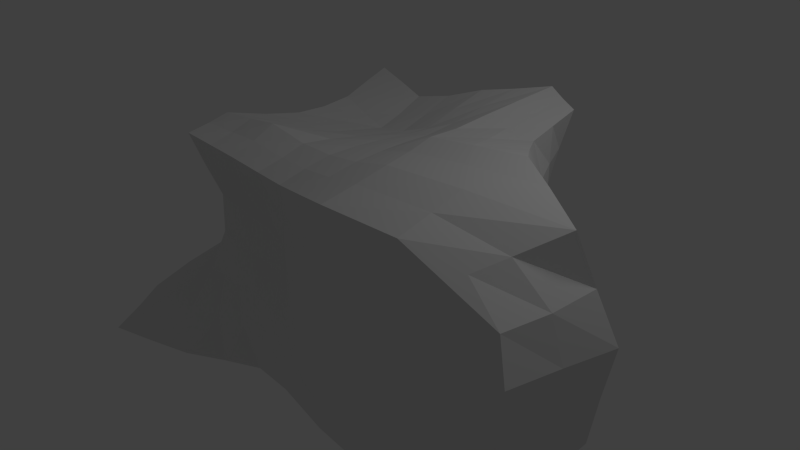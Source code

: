 # Source: Rock_1.blend  (saved by Blender 2.64.0; exported with 4.5.12 LTS)
import bpy
from mathutils import Matrix  # noqa: F401  (used for matrix-valued properties, if any)

bpy.ops.wm.read_factory_settings(use_empty=True)
scene = bpy.context.scene
scene.name = 'Scene'

# ---- collections
col_collection_1 = bpy.data.collections.new('Collection 1'); scene.collection.children.link(col_collection_1)

# ---- materials (node trees are filled in below, after node groups)
mat_rock_1 = bpy.data.materials.new('Rock 1')
mat_rock_1.alpha_threshold = 0.0
mat_rock_1.use_transparent_shadow = False
mat_rock_1.roughness = 0.5
mat_rock_1.line_color = (0.0, 0.0, 0.0, 1.0)

# ---- material node trees

# ---- world
world_world = bpy.data.worlds.new('World'); scene.world = world_world
world_world.color = (0.05088, 0.05088, 0.05088)
world_world.use_sun_shadow = False
world_world.sun_shadow_jitter_overblur = 0.0
world_world.cycles.sampling_method = 'MANUAL'
world_world.cycles.sample_map_resolution = 256

# ---- cameras
cam_camera = bpy.data.cameras.new('Camera')
cam_camera.clip_end = 100.0
cam_camera.lens = 35.0
cam_camera.sensor_width = 32.0
cam_camera.sensor_height = 18.0
cam_camera.ortho_scale = 7.314
cam_camera.dof.focus_distance = 0.0
cam_camera.dof.aperture_fstop = 128.0

# ---- lights
light_lamp = bpy.data.lights.new('Lamp', 'POINT')
light_lamp.transmission_factor = 0.0
light_lamp.cutoff_distance = 30.0
light_lamp.energy = 100.0
light_lamp.shadow_buffer_clip_start = 1.001
light_lamp.shadow_soft_size = 1.0
light_lamp.shadow_maximum_resolution = 0.006
light_lamp.use_absolute_resolution = True
light_lamp.cycles.use_multiple_importance_sampling = False

# ---- meshes
me_cube = bpy.data.meshes.new('Cube')
me_cube.from_pydata([(1.462, 1.427, -1.436), (1.911, -1.638, -1.368), (-2.183, -1.854, -1.346), (-2.599, 2.51, -2.398), (1.59, 1.869, 1.877), (3.263, -1.813, 1.749), (-1.541, -1.568, 1.663), (-1.966, 2.022, 1.636), (1.643, 0.05652, -1.36), (-0.0228, 1.31, -1.357), (1.439, 1.399, 0.06929), (0.06726, -1.418, -1.125), (3.897, -2.169, 0.02797), (-2.098, 0.08103, -1.812), (-1.497, -1.5, -0.2147), (-4.164, 5.083, -0.4534), (2.409, -0.01385, 2.042), (0.1135, 1.861, 1.793), (0.1772, -1.489, 1.488), (-1.499, 0.05887, 1.53), (-0.00457, 0.1025, -1.437), (0.1565, 0.01399, 1.602), (3.327, 0.08297, 0.02288), (0.1669, -1.703, -0.04865), (-2.17, 0.07616, -0.2395), (-0.04, 1.803, 0.03438), (1.59, -0.8256, -1.27), (-1.135, 1.729, -1.771), (1.505, 1.565, 0.9576), (-0.9283, -1.573, -1.2), (4.004, -2.175, 1.152), (-2.298, 1.095, -2.232), (-1.297, -1.334, 0.8507), (-2.469, 2.676, 1.084), (3.784, -1.076, 2.088), (-0.9343, 1.735, 1.494), (-0.8008, -1.457, 1.53), (-1.706, 1.079, 1.469), (1.544, 0.8264, -1.472), (0.8898, 1.471, -1.482), (1.398, 1.314, -0.7318), (0.9416, -1.66, -1.358), (3.495, -2.067, -0.9987), (-2.184, -0.9168, -1.398), (-2.532, -2.451, -1.187), (-3.819, 3.985, -1.879), (1.743, 0.9243, 1.772), (1.064, 2.109, 2.0), (1.322, -1.817, 1.742), (-1.619, -0.9553, 1.752), (-0.9028, 0.1218, -1.651), (0.7996, 0.06196, -1.381), (-0.05572, 0.7846, -1.587), (0.06424, -0.5762, -1.081), (0.1889, -0.7843, 1.646), (0.1545, 0.8283, 1.545), (1.035, -0.01639, 1.885), (-0.6861, 0.0175, 1.488), (4.08, -1.07, 0.02967), (2.128, 0.7897, 0.05005), (3.039, 0.07371, -0.9529), (3.057, 0.04875, 1.106), (-0.7289, -1.579, -0.109), (1.295, -2.216, -0.00117), (0.0597, -1.891, -0.805), (0.1876, -1.51, 0.7621), (-2.616, 1.254, -0.2939), (-2.089, -0.915, -0.2305), (-3.333, -0.192, -1.433), (-1.605, 0.1441, 0.8105), (-1.342, 2.528, -0.03804), (0.8341, 1.764, 0.06414), (0.01024, 1.912, 0.8919), (-0.07173, 1.632, -0.7407), (-0.7681, -0.6509, -1.184), (-0.8019, -0.8432, 1.784), (4.311, -1.097, 1.192), (-0.6449, -1.34, 0.767), (-2.092, 1.255, 0.9126), (-1.434, 2.506, -1.101), (-1.086, 0.9378, -1.842), (0.8045, 0.7804, -1.524), (0.8253, -0.7126, -1.245), (1.272, -0.8947, 1.874), (0.9999, 0.9285, 1.893), (-0.7094, 0.8173, 1.325), (3.509, -1.047, -0.9761), (1.968, 0.7863, -0.7926), (2.075, 0.8465, 0.9539), (-1.067, -2.234, -0.9814), (1.335, -2.0, -0.8191), (1.324, -2.222, 0.9737), (-3.358, 1.11, -1.66), (-3.33, -1.426, -1.28), (-1.612, -0.7836, 0.8312), (-1.105, 2.122, 0.912), (0.8891, 1.921, 0.964), (0.7803, 1.539, -0.7146), (1.746, -1.246, -1.351), (-1.841, 2.111, -2.085), (1.538, 1.7, 1.414), (-1.521, -1.714, -1.275), (3.817, -2.037, 1.533), (-2.424, 1.76, -2.299), (-1.417, -1.462, 1.262), (-2.173, 2.277, 1.369), (3.452, -1.488, 1.866), (-1.428, 1.876, 1.566), (-1.157, -1.51, 1.594), (-1.834, 1.532, 1.552), (1.497, 1.116, -1.447), (1.169, 1.446, -1.455), (1.413, 1.369, -1.104), (1.402, -1.672, -1.386), (2.611, -1.854, -1.225), (-2.175, -1.369, -1.368), (-2.355, -2.147, -1.27), (-3.169, 3.187, -2.137), (1.661, 1.376, 1.814), (1.327, 1.984, 1.933), (2.515, -1.912, 1.847), (-1.575, -1.254, 1.703), (-1.44, 0.1077, -1.767), (1.202, 0.05158, -1.372), (-0.04065, 1.076, -1.543), (0.03096, -0.2462, -1.269), (0.1919, -1.145, 1.584), (0.136, 1.307, 1.668), (1.673, -0.01537, 1.962), (-0.2709, 0.01492, 1.538), (3.978, -1.61, 0.02877), (1.737, 1.113, 0.05851), (2.277, 0.06978, -1.2), (3.166, 0.06575, 0.5619), (-1.129, -1.549, -0.1557), (2.475, -2.213, 0.01123), (0.05995, -1.645, -0.9709), (0.1787, -1.535, 0.3455), (-3.607, 3.499, -0.4156), (-1.776, -1.207, -0.2209), (-2.688, -0.04929, -1.632), (-1.823, 0.1103, 0.2998), (-2.955, 4.228, -0.2825), (1.153, 1.633, 0.06885), (0.07053, 1.882, 1.318), (-0.04486, 1.689, -0.3545), (1.592, -0.3696, -1.311), (-0.5133, 1.47, -1.528), (1.476, 1.485, 0.5064), (-0.3994, -1.466, -1.142), (3.94, -2.166, 0.5846), (-2.191, 0.5676, -2.025), (-1.343, -1.332, 0.3194), (-3.448, 4.124, 0.3), (3.07, -0.5176, 2.072), (-0.4044, 1.769, 1.615), (-0.2958, -1.447, 1.483), (-1.576, 0.5474, 1.48), (1.573, 0.4401, -1.399), (0.427, 1.329, -1.359), (1.412, 1.332, -0.3413), (0.4785, -1.518, -1.224), (3.684, -2.111, -0.4886), (-2.117, -0.4127, -1.588), (-2.007, -1.975, -0.6717), (-4.316, 5.107, -1.208), (2.049, 0.4682, 1.887), (0.573, 1.976, 1.887), (0.7131, -1.632, 1.597), (-1.54, -0.4244, 1.62), (-0.4314, 0.1179, -1.528), (0.3993, 0.08373, -1.395), (-0.04109, 0.4507, -1.545), (0.07, -0.9292, -1.05), (0.1699, -0.3885, 1.635), (0.1493, 0.4203, 1.561), (0.5853, 0.00671, 1.688), (-1.069, 0.02937, 1.499), (3.69, -0.4707, 0.02614), (2.634, 0.4448, 0.04018), (3.161, 0.07819, -0.4653), (2.707, 0.01772, 1.561), (-0.2947, -1.614, -0.0766), (0.6886, -1.921, -0.02038), (0.1241, -1.828, -0.4394), (0.1821, -1.491, 1.101), (-2.344, 0.5945, -0.2596), (-2.096, -0.4074, -0.2315), (-2.744, -0.04763, -0.7957), (-1.54, 0.1026, 1.148), (-0.6241, 2.057, 0.001412), (0.432, 1.762, 0.05768), (-0.02189, 1.887, 0.4587), (-0.05585, 1.517, -1.084), (-1.422, -0.7851, -1.305), (-0.2992, -0.5713, -1.048), (-0.7944, -0.2699, -1.405), (-0.841, -1.075, -1.19), (-0.7947, -1.137, 1.646), (-0.7346, -0.3897, 1.606), (-0.2981, -0.7838, 1.651), (-1.19, -0.894, 1.763), (4.147, -1.63, 1.169), (3.671, -0.4957, 1.154), (4.183, -1.08, 0.6021), (4.036, -1.084, 1.638), (-0.9638, -1.349, 0.8161), (-0.2185, -1.379, 0.7434), (-0.6486, -1.414, 0.3228), (-0.7203, -1.394, 1.127), (-2.257, 1.894, 1.002), (-1.822, 0.6565, 0.8541), (-2.296, 1.209, 0.3176), (-1.886, 1.16, 1.187), (-3.063, 4.083, -1.572), (-0.6689, 1.948, -0.8688), (-1.396, 2.534, -0.5612), (-1.235, 2.035, -1.424), (-1.677, 1.036, -2.022), (-0.5423, 0.846, -1.698), (-1.129, 1.35, -1.847), (-1.009, 0.5231, -1.776), (0.3886, 0.7685, -1.533), (1.178, 0.7968, -1.512), (0.8522, 1.127, -1.552), (0.7933, 0.4265, -1.458), (0.437, -0.6393, -1.169), (1.206, -0.7644, -1.267), (0.8058, -0.3153, -1.298), (0.8585, -1.14, -1.266), (1.289, -1.333, 1.8), (1.137, -0.4367, 1.857), (2.434, -0.9921, 2.001), (0.7032, -0.8281, 1.724), (1.002, 0.4413, 1.856), (1.031, 1.489, 1.946), (1.355, 0.9214, 1.824), (0.5476, 0.8694, 1.696), (-0.6875, 0.4248, 1.407), (-0.8091, 1.232, 1.384), (-0.2707, 0.8016, 1.397), (-1.163, 0.9316, 1.375), (3.495, -1.545, -0.985), (3.257, -0.4676, -0.961), (2.487, -0.9397, -1.155), (3.778, -1.054, -0.4797), (2.433, 0.4725, -0.888), (1.658, 1.076, -0.7519), (1.716, 0.8119, -1.138), (2.081, 0.7776, -0.3852), (2.49, 0.459, 1.004), (1.76, 1.223, 0.9423), (2.13, 0.8163, 0.5036), (1.924, 0.8853, 1.369), (-1.763, -2.343, -1.081), (-0.473, -2.042, -0.887), (-0.995, -1.891, -1.095), (-0.8671, -1.832, -0.5209), (0.6203, -1.929, -0.7916), (2.271, -2.076, -0.9177), (1.111, -1.848, -1.106), (1.398, -2.086, -0.4284), (0.7032, -1.843, 0.8629), (2.563, -2.21, 1.06), (1.285, -2.205, 0.4741), (1.314, -2.005, 1.346), (-3.581, 2.52, -1.761), (-3.324, 0.4492, -1.536), (-2.808, 1.095, -1.962), (-2.989, 1.22, -0.9457), (-3.313, -0.7988, -1.35), (-2.91, -1.929, -1.226), (-2.745, -1.166, -1.351), (-2.705, -1.17, -0.723), (-1.605, -0.3365, 0.8175), (-1.49, -1.1, 0.8376), (-1.775, -0.7937, 0.3084), (-1.608, -0.8894, 1.306), (-1.73, 2.352, 1.005), (-0.5093, 1.96, 0.8681), (-1.011, 1.914, 1.197), (-1.18, 2.251, 0.4434), (0.4802, 1.932, 0.9334), (1.229, 1.815, 0.9688), (0.9524, 2.001, 1.452), (0.8707, 1.886, 0.5006), (0.3882, 1.566, -0.7102), (1.111, 1.465, -0.7227), (0.7948, 1.629, -0.3349), (0.8063, 1.489, -1.089), (-1.464, -1.224, -1.286), (-1.167, -1.192, 1.672), (3.963, -1.575, 1.584), (-1.052, -1.426, 1.191), (-2.028, 1.692, 1.278), (-2.241, 2.743, -1.797), (-1.572, 0.5556, -1.914), (0.3856, 0.4333, -1.489), (0.4376, -1.019, -1.141), (0.7184, -1.229, 1.671), (0.5554, 0.4228, 1.662), (-1.097, 0.4672, 1.413), (3.722, -1.572, -0.4827), (2.564, 0.447, -0.4287), (2.26, 0.4671, 1.435), (-1.403, -1.901, -0.5919), (0.6672, -1.955, -0.4244), (0.703, -1.725, 1.212), (-3.872, 3.514, -1.115), (-2.699, -0.5968, -0.7529), (-1.546, -0.3692, 1.205), (-2.111, 2.9, 0.4066), (0.4556, 1.874, 0.4835), (0.3984, 1.47, -1.057), (-1.404, -0.3386, -1.505), (-0.3671, -0.2413, -1.306), (-0.3436, -0.9733, -1.09), (-0.2911, -1.101, 1.562), (-0.2846, -0.3873, 1.606), (-1.112, -0.4046, 1.608), (4.051, -1.615, 0.5917), (3.662, -0.4803, 0.5831), (3.353, -0.5039, 1.608), (-1.013, -1.395, 0.323), (-0.2394, -1.438, 0.3267), (-0.2541, -1.408, 1.088), (-2.74, 2.395, 0.3307), (-2.028, 0.6142, 0.3071), (-1.685, 0.5979, 1.154), (-3.203, 4.501, -0.9476), (-0.6177, 1.972, -0.4269), (-0.5968, 1.724, -1.216), (-1.764, 1.562, -2.071), (-0.5518, 1.184, -1.663), (-0.4981, 0.4833, -1.651), (0.4107, 1.077, -1.509), (1.169, 1.118, -1.501), (1.185, 0.4296, -1.437), (0.4195, -0.2745, -1.27), (1.191, -0.3461, -1.305), (1.272, -1.187, -1.306), (2.467, -1.439, 1.92), (2.029, -0.4787, 1.974), (0.6383, -0.407, 1.711), (1.492, 0.4527, 1.865), (1.337, 1.427, 1.872), (0.5603, 1.385, 1.789), (-0.2691, 0.4151, 1.462), (-0.3278, 1.239, 1.488), (-1.294, 1.379, 1.471), (2.572, -1.395, -1.191), (2.358, -0.4176, -1.167), (3.454, -0.4665, -0.4716), (1.964, 0.4505, -1.156), (1.57, 1.109, -1.112), (1.708, 1.079, -0.3591), (2.578, 0.4539, 0.5234), (1.771, 1.166, 0.5001), (1.707, 1.3, 1.373), (-1.64, -2.02, -1.182), (-0.4337, -1.74, -1.017), (-0.3749, -1.794, -0.4751), (0.542, -1.73, -1.026), (1.839, -1.869, -1.165), (2.361, -2.139, -0.4601), (0.6682, -1.819, 0.3999), (2.505, -2.199, 0.527), (2.531, -2.055, 1.447), (-2.938, 2.037, -2.035), (-2.732, 0.5092, -1.784), (-2.82, 0.5304, -0.8586), (-2.695, -0.5983, -1.481), (-2.537, -1.644, -1.304), (-2.333, -1.563, -0.6915), (-1.817, -0.3588, 0.3047), (-1.593, -1.11, 0.315), (-1.506, -1.167, 1.278), (-1.565, 2.095, 1.285), (-0.4414, 1.851, 1.232), (-0.5479, 1.989, 0.4368), (0.5333, 1.969, 1.396), (1.289, 1.934, 1.446), (1.194, 1.746, 0.5061), (0.4092, 1.643, -0.3347), (1.118, 1.52, -0.3349), (1.138, 1.464, -1.101)], [], [(290, 101, 2, 115), (291, 121, 6, 108), (292, 106, 5, 102), (293, 108, 6, 104), (294, 109, 7, 105), (295, 99, 3, 117), (296, 122, 13, 151), (297, 171, 20, 172), (298, 161, 11, 173), (299, 126, 18, 168), (300, 175, 21, 176), (301, 157, 19, 177), (302, 130, 12, 162), (303, 179, 22, 180), (304, 166, 16, 181), (305, 134, 14, 164), (306, 183, 23, 184), (307, 168, 18, 185), (308, 138, 15, 165), (309, 187, 24, 188), (310, 169, 19, 189), (311, 142, 15, 153), (312, 191, 25, 192), (313, 159, 9, 193), (314, 194, 43, 163), (315, 195, 74, 196), (316, 149, 29, 197), (317, 198, 36, 156), (318, 199, 75, 200), (319, 169, 49, 201), (320, 202, 30, 150), (321, 203, 76, 204), (322, 154, 34, 205), (323, 206, 32, 152), (324, 207, 77, 208), (325, 156, 36, 209), (326, 210, 33, 153), (327, 211, 78, 212), (328, 157, 37, 213), (329, 214, 45, 165), (330, 215, 79, 216), (331, 147, 27, 217), (332, 218, 31, 103), (333, 219, 80, 220), (334, 170, 50, 221), (335, 222, 52, 124), (336, 223, 81, 224), (337, 123, 51, 225), (338, 226, 53, 125), (339, 227, 82, 228), (340, 113, 41, 229), (341, 230, 48, 120), (342, 231, 83, 232), (343, 174, 54, 233), (344, 234, 56, 128), (345, 235, 84, 236), (346, 127, 55, 237), (347, 238, 57, 129), (348, 239, 85, 240), (349, 109, 37, 241), (350, 242, 42, 114), (351, 243, 86, 244), (352, 178, 58, 245), (353, 246, 60, 132), (354, 247, 87, 248), (355, 131, 59, 249), (356, 250, 61, 133), (357, 251, 88, 252), (358, 118, 46, 253), (359, 254, 44, 116), (360, 255, 89, 256), (361, 182, 62, 257), (362, 258, 64, 136), (363, 259, 90, 260), (364, 135, 63, 261), (365, 262, 65, 137), (366, 263, 91, 264), (367, 120, 48, 265), (368, 266, 45, 117), (369, 267, 92, 268), (370, 186, 66, 269), (371, 270, 68, 140), (372, 271, 93, 272), (373, 139, 67, 273), (374, 274, 69, 141), (375, 275, 94, 276), (376, 121, 49, 277), (377, 278, 33, 105), (378, 279, 95, 280), (379, 190, 70, 281), (380, 282, 72, 144), (381, 283, 96, 284), (382, 143, 71, 285), (383, 286, 73, 145), (384, 287, 97, 288), (385, 111, 39, 289), (194, 290, 115, 43), (74, 197, 290, 194), (197, 29, 101, 290), (198, 291, 108, 36), (75, 201, 291, 198), (201, 49, 121, 291), (202, 292, 102, 30), (76, 205, 292, 202), (205, 34, 106, 292), (206, 293, 104, 32), (77, 209, 293, 206), (209, 36, 108, 293), (210, 294, 105, 33), (78, 213, 294, 210), (213, 37, 109, 294), (214, 295, 117, 45), (79, 217, 295, 214), (217, 27, 99, 295), (218, 296, 151, 31), (80, 221, 296, 218), (221, 50, 122, 296), (222, 297, 172, 52), (81, 225, 297, 222), (225, 51, 171, 297), (226, 298, 173, 53), (82, 229, 298, 226), (229, 41, 161, 298), (230, 299, 168, 48), (83, 233, 299, 230), (233, 54, 126, 299), (234, 300, 176, 56), (84, 237, 300, 234), (237, 55, 175, 300), (238, 301, 177, 57), (85, 241, 301, 238), (241, 37, 157, 301), (242, 302, 162, 42), (86, 245, 302, 242), (245, 58, 130, 302), (246, 303, 180, 60), (87, 249, 303, 246), (249, 59, 179, 303), (250, 304, 181, 61), (88, 253, 304, 250), (253, 46, 166, 304), (254, 305, 164, 44), (89, 257, 305, 254), (257, 62, 134, 305), (258, 306, 184, 64), (90, 261, 306, 258), (261, 63, 183, 306), (262, 307, 185, 65), (91, 265, 307, 262), (265, 48, 168, 307), (266, 308, 165, 45), (92, 269, 308, 266), (269, 66, 138, 308), (270, 309, 188, 68), (93, 273, 309, 270), (273, 67, 187, 309), (274, 310, 189, 69), (94, 277, 310, 274), (277, 49, 169, 310), (278, 311, 153, 33), (95, 281, 311, 278), (281, 70, 142, 311), (282, 312, 192, 72), (96, 285, 312, 282), (285, 71, 191, 312), (286, 313, 193, 73), (97, 289, 313, 286), (289, 39, 159, 313), (122, 314, 163, 13), (50, 196, 314, 122), (196, 74, 194, 314), (170, 315, 196, 50), (20, 125, 315, 170), (125, 53, 195, 315), (195, 316, 197, 74), (53, 173, 316, 195), (173, 11, 149, 316), (126, 317, 156, 18), (54, 200, 317, 126), (200, 75, 198, 317), (174, 318, 200, 54), (21, 129, 318, 174), (129, 57, 199, 318), (199, 319, 201, 75), (57, 177, 319, 199), (177, 19, 169, 319), (130, 320, 150, 12), (58, 204, 320, 130), (204, 76, 202, 320), (178, 321, 204, 58), (22, 133, 321, 178), (133, 61, 203, 321), (203, 322, 205, 76), (61, 181, 322, 203), (181, 16, 154, 322), (134, 323, 152, 14), (62, 208, 323, 134), (208, 77, 206, 323), (182, 324, 208, 62), (23, 137, 324, 182), (137, 65, 207, 324), (207, 325, 209, 77), (65, 185, 325, 207), (185, 18, 156, 325), (138, 326, 153, 15), (66, 212, 326, 138), (212, 78, 210, 326), (186, 327, 212, 66), (24, 141, 327, 186), (141, 69, 211, 327), (211, 328, 213, 78), (69, 189, 328, 211), (189, 19, 157, 328), (142, 329, 165, 15), (70, 216, 329, 142), (216, 79, 214, 329), (190, 330, 216, 70), (25, 145, 330, 190), (145, 73, 215, 330), (215, 331, 217, 79), (73, 193, 331, 215), (193, 9, 147, 331), (99, 332, 103, 3), (27, 220, 332, 99), (220, 80, 218, 332), (147, 333, 220, 27), (9, 124, 333, 147), (124, 52, 219, 333), (219, 334, 221, 80), (52, 172, 334, 219), (172, 20, 170, 334), (159, 335, 124, 9), (39, 224, 335, 159), (224, 81, 222, 335), (111, 336, 224, 39), (0, 110, 336, 111), (110, 38, 223, 336), (223, 337, 225, 81), (38, 158, 337, 223), (158, 8, 123, 337), (171, 338, 125, 20), (51, 228, 338, 171), (228, 82, 226, 338), (123, 339, 228, 51), (8, 146, 339, 123), (146, 26, 227, 339), (227, 340, 229, 82), (26, 98, 340, 227), (98, 1, 113, 340), (106, 341, 120, 5), (34, 232, 341, 106), (232, 83, 230, 341), (154, 342, 232, 34), (16, 128, 342, 154), (128, 56, 231, 342), (231, 343, 233, 83), (56, 176, 343, 231), (176, 21, 174, 343), (166, 344, 128, 16), (46, 236, 344, 166), (236, 84, 234, 344), (118, 345, 236, 46), (4, 119, 345, 118), (119, 47, 235, 345), (235, 346, 237, 84), (47, 167, 346, 235), (167, 17, 127, 346), (175, 347, 129, 21), (55, 240, 347, 175), (240, 85, 238, 347), (127, 348, 240, 55), (17, 155, 348, 127), (155, 35, 239, 348), (239, 349, 241, 85), (35, 107, 349, 239), (107, 7, 109, 349), (98, 350, 114, 1), (26, 244, 350, 98), (244, 86, 242, 350), (146, 351, 244, 26), (8, 132, 351, 146), (132, 60, 243, 351), (243, 352, 245, 86), (60, 180, 352, 243), (180, 22, 178, 352), (158, 353, 132, 8), (38, 248, 353, 158), (248, 87, 246, 353), (110, 354, 248, 38), (0, 112, 354, 110), (112, 40, 247, 354), (247, 355, 249, 87), (40, 160, 355, 247), (160, 10, 131, 355), (179, 356, 133, 22), (59, 252, 356, 179), (252, 88, 250, 356), (131, 357, 252, 59), (10, 148, 357, 131), (148, 28, 251, 357), (251, 358, 253, 88), (28, 100, 358, 251), (100, 4, 118, 358), (101, 359, 116, 2), (29, 256, 359, 101), (256, 89, 254, 359), (149, 360, 256, 29), (11, 136, 360, 149), (136, 64, 255, 360), (255, 361, 257, 89), (64, 184, 361, 255), (184, 23, 182, 361), (161, 362, 136, 11), (41, 260, 362, 161), (260, 90, 258, 362), (113, 363, 260, 41), (1, 114, 363, 113), (114, 42, 259, 363), (259, 364, 261, 90), (42, 162, 364, 259), (162, 12, 135, 364), (183, 365, 137, 23), (63, 264, 365, 183), (264, 91, 262, 365), (135, 366, 264, 63), (12, 150, 366, 135), (150, 30, 263, 366), (263, 367, 265, 91), (30, 102, 367, 263), (102, 5, 120, 367), (103, 368, 117, 3), (31, 268, 368, 103), (268, 92, 266, 368), (151, 369, 268, 31), (13, 140, 369, 151), (140, 68, 267, 369), (267, 370, 269, 92), (68, 188, 370, 267), (188, 24, 186, 370), (163, 371, 140, 13), (43, 272, 371, 163), (272, 93, 270, 371), (115, 372, 272, 43), (2, 116, 372, 115), (116, 44, 271, 372), (271, 373, 273, 93), (44, 164, 373, 271), (164, 14, 139, 373), (187, 374, 141, 24), (67, 276, 374, 187), (276, 94, 274, 374), (139, 375, 276, 67), (14, 152, 375, 139), (152, 32, 275, 375), (275, 376, 277, 94), (32, 104, 376, 275), (104, 6, 121, 376), (107, 377, 105, 7), (35, 280, 377, 107), (280, 95, 278, 377), (155, 378, 280, 35), (17, 144, 378, 155), (144, 72, 279, 378), (279, 379, 281, 95), (72, 192, 379, 279), (192, 25, 190, 379), (167, 380, 144, 17), (47, 284, 380, 167), (284, 96, 282, 380), (119, 381, 284, 47), (4, 100, 381, 119), (100, 28, 283, 381), (283, 382, 285, 96), (28, 148, 382, 283), (148, 10, 143, 382), (191, 383, 145, 25), (71, 288, 383, 191), (288, 97, 286, 383), (143, 384, 288, 71), (10, 160, 384, 143), (160, 40, 287, 384), (287, 385, 289, 97), (40, 112, 385, 287), (112, 0, 111, 385)])
_uv = me_cube.uv_layers.new(name='UVMap')
_uv.uv.foreach_set('vector', [0.5146, 0.7542, 0.5424, 0.7589, 0.5484, 0.7972, 0.5207, 0.7955, 0.4115, 0.3279, 0.3916, 0.315, 0.401, 0.2993, 0.4202, 0.3112, 0.9677, 0.09217, 0.977, 0.05976, 1.0, 0.06228, 0.9949, 0.09938, 0.2512, 0.3069, 0.2771, 0.3076, 0.288, 0.3278, 0.2615, 0.3283, 0.2661, 0.5254, 0.2837, 0.5122, 0.2898, 0.5419, 0.2732, 0.5606, 0.4641, 0.2216, 0.5045, 0.2463, 0.4541, 0.2639, 0.4043, 0.2434, 0.4053, 0.7612, 0.4321, 0.7533, 0.4334, 0.7909, 0.4034, 0.7971, 0.4205, 0.644, 0.4421, 0.6443, 0.4392, 0.6683, 0.4174, 0.6697, 0.5083, 0.6452, 0.5373, 0.6431, 0.5303, 0.6671, 0.5026, 0.6661, 0.5122, 0.3732, 0.482, 0.3638, 0.4898, 0.3445, 0.5217, 0.3514, 0.4614, 0.4567, 0.4396, 0.4462, 0.4504, 0.4251, 0.4738, 0.4357, 0.3733, 0.4184, 0.3464, 0.4106, 0.3624, 0.3867, 0.3855, 0.396, 0.9299, 0.1994, 0.9438, 0.1732, 0.9713, 0.1861, 0.9557, 0.2133, 0.8091, 0.1665, 0.815, 0.1411, 0.8551, 0.1481, 0.8454, 0.1713, 0.8149, 0.05782, 0.8133, 0.02926, 0.8486, 0.02751, 0.8518, 0.0594, 0.1222, 0.323, 0.1577, 0.3136, 0.152, 0.3368, 0.11, 0.3489, 0.1431, 0.1929, 0.1692, 0.1938, 0.1667, 0.2299, 0.1395, 0.2299, 0.2449, 0.1976, 0.2682, 0.1987, 0.2618, 0.2314, 0.239, 0.2318, 0.1132, 0.6667, 0.1564, 0.6594, 0.1573, 0.7575, 0.1128, 0.7634, 0.1197, 0.4177, 0.1632, 0.4141, 0.1673, 0.4415, 0.1229, 0.4459, 0.2563, 0.3994, 0.2807, 0.395, 0.2775, 0.4234, 0.2554, 0.4278, 0.4769, 0.07841, 0.386, 0.1166, 0.3015, 0.1182, 0.3712, 0.07565, 0.6555, 0.09156, 0.6529, 0.1195, 0.6223, 0.1191, 0.6249, 0.09112, 0.6478, 0.1929, 0.6485, 0.213, 0.6225, 0.2133, 0.6193, 0.1929, 0.4616, 0.7501, 0.4896, 0.7506, 0.4949, 0.7948, 0.4643, 0.7912, 0.4603, 0.6896, 0.4829, 0.6852, 0.4846, 0.7122, 0.4596, 0.7146, 0.5043, 0.6892, 0.532, 0.6939, 0.5363, 0.7245, 0.5083, 0.7179, 0.4555, 0.3536, 0.4296, 0.3396, 0.4381, 0.3221, 0.4641, 0.3351, 0.4372, 0.3927, 0.4134, 0.3816, 0.4207, 0.3553, 0.4464, 0.3708, 0.394, 0.3717, 0.3724, 0.36, 0.382, 0.3297, 0.4027, 0.3433, 0.9549, 0.1459, 0.9636, 0.117, 0.9937, 0.1259, 0.9834, 0.1571, 0.8918, 0.127, 0.8999, 0.09941, 0.9388, 0.1103, 0.9296, 0.1357, 0.8964, 0.07042, 0.8945, 0.04007, 0.9433, 0.05827, 0.9409, 0.08663, 0.1916, 0.3091, 0.2253, 0.3048, 0.2302, 0.3287, 0.1912, 0.3324, 0.1925, 0.2586, 0.2183, 0.2576, 0.2208, 0.2841, 0.1918, 0.2846, 0.2393, 0.2585, 0.263, 0.2592, 0.2689, 0.2882, 0.244, 0.2868, 0.2058, 0.5796, 0.2479, 0.5414, 0.2548, 0.5889, 0.2042, 0.6895, 0.2041, 0.4669, 0.2383, 0.4645, 0.241, 0.503, 0.2041, 0.5051, 0.2569, 0.4581, 0.2766, 0.4525, 0.2779, 0.4847, 0.2594, 0.4932, 0.3623, 0.1518, 0.3817, 0.1893, 0.3471, 0.2195, 0.2898, 0.1616, 0.5805, 0.1445, 0.5749, 0.1722, 0.5145, 0.1787, 0.5192, 0.1455, 0.583, 0.1969, 0.5918, 0.2194, 0.5521, 0.2305, 0.5393, 0.2058, 0.3464, 0.7714, 0.377, 0.7673, 0.3714, 0.8046, 0.3331, 0.8108, 0.3716, 0.6982, 0.3916, 0.6991, 0.3845, 0.7319, 0.3604, 0.7332, 0.4133, 0.6973, 0.436, 0.6937, 0.4333, 0.7219, 0.409, 0.7279, 0.3816, 0.6393, 0.4002, 0.6423, 0.397, 0.6694, 0.3792, 0.6668, 0.3841, 0.5941, 0.4027, 0.5955, 0.4017, 0.6175, 0.3817, 0.6126, 0.4245, 0.5968, 0.447, 0.5972, 0.4449, 0.6207, 0.4229, 0.6197, 0.4645, 0.6443, 0.4865, 0.6444, 0.4832, 0.6659, 0.4618, 0.6668, 0.4705, 0.5991, 0.495, 0.5993, 0.4912, 0.6215, 0.4677, 0.6216, 0.5198, 0.5962, 0.5484, 0.5893, 0.5469, 0.6159, 0.5162, 0.6202, 0.6104, 0.4061, 0.5454, 0.3829, 0.5588, 0.3579, 0.6239, 0.3817, 0.5641, 0.4466, 0.5156, 0.4268, 0.5341, 0.406, 0.5981, 0.4294, 0.4873, 0.4152, 0.4615, 0.4041, 0.4727, 0.3834, 0.5015, 0.3945, 0.5125, 0.483, 0.4867, 0.4701, 0.5002, 0.4468, 0.5341, 0.4624, 0.4802, 0.5307, 0.4621, 0.5266, 0.4744, 0.4962, 0.4938, 0.5046, 0.4391, 0.5084, 0.4182, 0.4934, 0.4296, 0.4674, 0.4503, 0.4803, 0.4173, 0.4356, 0.3954, 0.4261, 0.4056, 0.4048, 0.4276, 0.4146, 0.3948, 0.4771, 0.37, 0.4645, 0.3847, 0.4457, 0.4073, 0.4551, 0.3411, 0.4612, 0.3088, 0.4564, 0.3268, 0.4355, 0.3589, 0.4409, 0.8796, 0.2611, 0.9149, 0.2242, 0.9392, 0.239, 0.901, 0.2747, 0.8317, 0.2361, 0.8645, 0.2022, 0.8939, 0.2106, 0.8573, 0.2491, 0.8748, 0.1786, 0.8864, 0.1543, 0.9197, 0.161, 0.9068, 0.1864, 0.7808, 0.2159, 0.8019, 0.1923, 0.8381, 0.1939, 0.8091, 0.221, 0.7324, 0.2057, 0.7406, 0.1826, 0.7681, 0.1874, 0.7534, 0.211, 0.7455, 0.1574, 0.7491, 0.1311, 0.7798, 0.1359, 0.7752, 0.1619, 0.8167, 0.1139, 0.8187, 0.08594, 0.8579, 0.09045, 0.8548, 0.1198, 0.7531, 0.1036, 0.7555, 0.07591, 0.7851, 0.0815, 0.7833, 0.1089, 0.7555, 0.04869, 0.7561, 0.02205, 0.7814, 0.02902, 0.7832, 0.05486, 0.07533, 0.3261, 0.08887, 0.3348, 0.08705, 0.3582, 0.07779, 0.3556, 0.08791, 0.2599, 0.1055, 0.2694, 0.09727, 0.3036, 0.08136, 0.293, 0.136, 0.2631, 0.1646, 0.26, 0.1618, 0.2879, 0.1311, 0.2937, 0.099, 0.1972, 0.1189, 0.1939, 0.1132, 0.2323, 0.09303, 0.2284, 0.1018, 0.1174, 0.1217, 0.09269, 0.1222, 0.1488, 0.1018, 0.161, 0.1491, 0.08938, 0.1775, 0.08464, 0.1725, 0.1533, 0.1465, 0.1465, 0.1954, 0.1981, 0.2232, 0.195, 0.2186, 0.2318, 0.1935, 0.2325, 0.2077, 0.08498, 0.2395, 0.08409, 0.2278, 0.1534, 0.1999, 0.1552, 0.2635, 0.08805, 0.2882, 0.09167, 0.2771, 0.1611, 0.2518, 0.158, 0.03429, 0.5737, 0.0727, 0.6069, 0.06907, 0.6946, 0.03582, 0.6429, 0.03673, 0.4811, 0.07439, 0.4801, 0.07155, 0.5202, 0.03384, 0.5172, 0.1233, 0.4785, 0.167, 0.4728, 0.1644, 0.5144, 0.1201, 0.5201, 0.04797, 0.4186, 0.07963, 0.4157, 0.07712, 0.4448, 0.04044, 0.4483, 0.06518, 0.3719, 0.08292, 0.3741, 0.08226, 0.3935, 0.05953, 0.3933, 0.1148, 0.371, 0.1555, 0.3612, 0.1542, 0.3864, 0.1124, 0.393, 0.1985, 0.4079, 0.2326, 0.4034, 0.2357, 0.4322, 0.2036, 0.4354, 0.1922, 0.3556, 0.2295, 0.3507, 0.2301, 0.3744, 0.1936, 0.3802, 0.26, 0.348, 0.287, 0.3464, 0.2883, 0.3641, 0.2612, 0.3669, 0.5354, 0.02647, 0.518, 0.04393, 0.4722, 0.03225, 0.5, 0.01524, 0.6039, 0.03885, 0.596, 0.06169, 0.5576, 0.05469, 0.5692, 0.03565, 0.5903, 0.08905, 0.5807, 0.1166, 0.5254, 0.1132, 0.5467, 0.08356, 0.6642, 0.03513, 0.6589, 0.06322, 0.6292, 0.06362, 0.6355, 0.03764, 0.7103, 0.03446, 0.7067, 0.06476, 0.6845, 0.06298, 0.6897, 0.0328, 0.703, 0.09372, 0.7003, 0.1221, 0.6785, 0.1197, 0.6814, 0.09151, 0.6507, 0.1457, 0.6483, 0.1702, 0.6185, 0.17, 0.6216, 0.1452, 0.698, 0.1493, 0.6958, 0.1752, 0.6737, 0.1723, 0.6757, 0.1468, 0.6941, 0.1999, 0.6925, 0.2214, 0.6762, 0.2206, 0.6733, 0.1966, 0.4896, 0.7506, 0.5146, 0.7542, 0.5207, 0.7955, 0.4949, 0.7948, 0.4846, 0.7122, 0.5083, 0.7179, 0.5146, 0.7542, 0.4896, 0.7506, 0.5083, 0.7179, 0.5363, 0.7245, 0.5424, 0.7589, 0.5146, 0.7542, 0.4296, 0.3396, 0.4115, 0.3279, 0.4202, 0.3112, 0.4381, 0.3221, 0.4207, 0.3553, 0.4027, 0.3433, 0.4115, 0.3279, 0.4296, 0.3396, 0.4027, 0.3433, 0.382, 0.3297, 0.3916, 0.315, 0.4115, 0.3279, 0.9636, 0.117, 0.9677, 0.09217, 0.9949, 0.09938, 0.9937, 0.1259, 0.9388, 0.1103, 0.9409, 0.08663, 0.9677, 0.09217, 0.9636, 0.117, 0.9409, 0.08663, 0.9433, 0.05827, 0.977, 0.05976, 0.9677, 0.09217, 0.2253, 0.3048, 0.2512, 0.3069, 0.2615, 0.3283, 0.2302, 0.3287, 0.2208, 0.2841, 0.244, 0.2868, 0.2512, 0.3069, 0.2253, 0.3048, 0.244, 0.2868, 0.2689, 0.2882, 0.2771, 0.3076, 0.2512, 0.3069, 0.2479, 0.5414, 0.2661, 0.5254, 0.2732, 0.5606, 0.2548, 0.5889, 0.241, 0.503, 0.2594, 0.4932, 0.2661, 0.5254, 0.2479, 0.5414, 0.2594, 0.4932, 0.2779, 0.4847, 0.2837, 0.5122, 0.2661, 0.5254, 0.3817, 0.1893, 0.4641, 0.2216, 0.4043, 0.2434, 0.3471, 0.2195, 0.5145, 0.1787, 0.5393, 0.2058, 0.4641, 0.2216, 0.3817, 0.1893, 0.5393, 0.2058, 0.5521, 0.2305, 0.5045, 0.2463, 0.4641, 0.2216, 0.377, 0.7673, 0.4053, 0.7612, 0.4034, 0.7971, 0.3714, 0.8046, 0.3845, 0.7319, 0.409, 0.7279, 0.4053, 0.7612, 0.377, 0.7673, 0.409, 0.7279, 0.4333, 0.7219, 0.4321, 0.7533, 0.4053, 0.7612, 0.4002, 0.6423, 0.4205, 0.644, 0.4174, 0.6697, 0.397, 0.6694, 0.4017, 0.6175, 0.4229, 0.6197, 0.4205, 0.644, 0.4002, 0.6423, 0.4229, 0.6197, 0.4449, 0.6207, 0.4421, 0.6443, 0.4205, 0.644, 0.4865, 0.6444, 0.5083, 0.6452, 0.5026, 0.6661, 0.4832, 0.6659, 0.4912, 0.6215, 0.5162, 0.6202, 0.5083, 0.6452, 0.4865, 0.6444, 0.5162, 0.6202, 0.5469, 0.6159, 0.5373, 0.6431, 0.5083, 0.6452, 0.5454, 0.3829, 0.5122, 0.3732, 0.5217, 0.3514, 0.5588, 0.3579, 0.5341, 0.406, 0.5015, 0.3945, 0.5122, 0.3732, 0.5454, 0.3829, 0.5015, 0.3945, 0.4727, 0.3834, 0.482, 0.3638, 0.5122, 0.3732, 0.4867, 0.4701, 0.4614, 0.4567, 0.4738, 0.4357, 0.5002, 0.4468, 0.4744, 0.4962, 0.4503, 0.4803, 0.4614, 0.4567, 0.4867, 0.4701, 0.4503, 0.4803, 0.4296, 0.4674, 0.4396, 0.4462, 0.4614, 0.4567, 0.3954, 0.4261, 0.3733, 0.4184, 0.3855, 0.396, 0.4056, 0.4048, 0.3847, 0.4457, 0.3589, 0.4409, 0.3733, 0.4184, 0.3954, 0.4261, 0.3589, 0.4409, 0.3268, 0.4355, 0.3464, 0.4106, 0.3733, 0.4184, 0.9149, 0.2242, 0.9299, 0.1994, 0.9557, 0.2133, 0.9392, 0.239, 0.8939, 0.2106, 0.9068, 0.1864, 0.9299, 0.1994, 0.9149, 0.2242, 0.9068, 0.1864, 0.9197, 0.161, 0.9438, 0.1732, 0.9299, 0.1994, 0.8019, 0.1923, 0.8091, 0.1665, 0.8454, 0.1713, 0.8381, 0.1939, 0.7681, 0.1874, 0.7752, 0.1619, 0.8091, 0.1665, 0.8019, 0.1923, 0.7752, 0.1619, 0.7798, 0.1359, 0.815, 0.1411, 0.8091, 0.1665, 0.8187, 0.08594, 0.8149, 0.05782, 0.8518, 0.0594, 0.8579, 0.09045, 0.7851, 0.0815, 0.7832, 0.05486, 0.8149, 0.05782, 0.8187, 0.08594, 0.7832, 0.05486, 0.7814, 0.02902, 0.8133, 0.02926, 0.8149, 0.05782, 0.08887, 0.3348, 0.1222, 0.323, 0.11, 0.3489, 0.08705, 0.3582, 0.09727, 0.3036, 0.1311, 0.2937, 0.1222, 0.323, 0.08887, 0.3348, 0.1311, 0.2937, 0.1618, 0.2879, 0.1577, 0.3136, 0.1222, 0.323, 0.1189, 0.1939, 0.1431, 0.1929, 0.1395, 0.2299, 0.1132, 0.2323, 0.1222, 0.1488, 0.1465, 0.1465, 0.1431, 0.1929, 0.1189, 0.1939, 0.1465, 0.1465, 0.1725, 0.1533, 0.1692, 0.1938, 0.1431, 0.1929, 0.2232, 0.195, 0.2449, 0.1976, 0.239, 0.2318, 0.2186, 0.2318, 0.2278, 0.1534, 0.2518, 0.158, 0.2449, 0.1976, 0.2232, 0.195, 0.2518, 0.158, 0.2771, 0.1611, 0.2682, 0.1987, 0.2449, 0.1976, 0.0727, 0.6069, 0.1132, 0.6667, 0.1128, 0.7634, 0.06907, 0.6946, 0.07155, 0.5202, 0.1201, 0.5201, 0.1132, 0.6667, 0.0727, 0.6069, 0.1201, 0.5201, 0.1644, 0.5144, 0.1564, 0.6594, 0.1132, 0.6667, 0.07963, 0.4157, 0.1197, 0.4177, 0.1229, 0.4459, 0.07712, 0.4448, 0.08226, 0.3935, 0.1124, 0.393, 0.1197, 0.4177, 0.07963, 0.4157, 0.1124, 0.393, 0.1542, 0.3864, 0.1632, 0.4141, 0.1197, 0.4177, 0.2326, 0.4034, 0.2563, 0.3994, 0.2554, 0.4278, 0.2357, 0.4322, 0.2301, 0.3744, 0.2612, 0.3669, 0.2563, 0.3994, 0.2326, 0.4034, 0.2612, 0.3669, 0.2883, 0.3641, 0.2807, 0.395, 0.2563, 0.3994, 0.518, 0.04393, 0.4769, 0.07841, 0.3712, 0.07565, 0.4722, 0.03225, 0.5576, 0.05469, 0.5467, 0.08356, 0.4769, 0.07841, 0.518, 0.04393, 0.5467, 0.08356, 0.5254, 0.1132, 0.386, 0.1166, 0.4769, 0.07841, 0.6589, 0.06322, 0.6555, 0.09156, 0.6249, 0.09112, 0.6292, 0.06362, 0.6845, 0.06298, 0.6814, 0.09151, 0.6555, 0.09156, 0.6589, 0.06322, 0.6814, 0.09151, 0.6785, 0.1197, 0.6529, 0.1195, 0.6555, 0.09156, 0.6483, 0.1702, 0.6478, 0.1929, 0.6193, 0.1929, 0.6185, 0.17, 0.6737, 0.1723, 0.6733, 0.1966, 0.6478, 0.1929, 0.6483, 0.1702, 0.6733, 0.1966, 0.6762, 0.2206, 0.6485, 0.213, 0.6478, 0.1929, 0.4321, 0.7533, 0.4616, 0.7501, 0.4643, 0.7912, 0.4334, 0.7909, 0.4333, 0.7219, 0.4596, 0.7146, 0.4616, 0.7501, 0.4321, 0.7533, 0.4596, 0.7146, 0.4846, 0.7122, 0.4896, 0.7506, 0.4616, 0.7501, 0.436, 0.6937, 0.4603, 0.6896, 0.4596, 0.7146, 0.4333, 0.7219, 0.4392, 0.6683, 0.4618, 0.6668, 0.4603, 0.6896, 0.436, 0.6937, 0.4618, 0.6668, 0.4832, 0.6659, 0.4829, 0.6852, 0.4603, 0.6896, 0.4829, 0.6852, 0.5043, 0.6892, 0.5083, 0.7179, 0.4846, 0.7122, 0.4832, 0.6659, 0.5026, 0.6661, 0.5043, 0.6892, 0.4829, 0.6852, 0.5026, 0.6661, 0.5303, 0.6671, 0.532, 0.6939, 0.5043, 0.6892, 0.482, 0.3638, 0.4555, 0.3536, 0.4641, 0.3351, 0.4898, 0.3445, 0.4727, 0.3834, 0.4464, 0.3708, 0.4555, 0.3536, 0.482, 0.3638, 0.4464, 0.3708, 0.4207, 0.3553, 0.4296, 0.3396, 0.4555, 0.3536, 0.4615, 0.4041, 0.4372, 0.3927, 0.4464, 0.3708, 0.4727, 0.3834, 0.4504, 0.4251, 0.4276, 0.4146, 0.4372, 0.3927, 0.4615, 0.4041, 0.4276, 0.4146, 0.4056, 0.4048, 0.4134, 0.3816, 0.4372, 0.3927, 0.4134, 0.3816, 0.394, 0.3717, 0.4027, 0.3433, 0.4207, 0.3553, 0.4056, 0.4048, 0.3855, 0.396, 0.394, 0.3717, 0.4134, 0.3816, 0.3855, 0.396, 0.3624, 0.3867, 0.3724, 0.36, 0.394, 0.3717, 0.9438, 0.1732, 0.9549, 0.1459, 0.9834, 0.1571, 0.9713, 0.1861, 0.9197, 0.161, 0.9296, 0.1357, 0.9549, 0.1459, 0.9438, 0.1732, 0.9296, 0.1357, 0.9388, 0.1103, 0.9636, 0.117, 0.9549, 0.1459, 0.8864, 0.1543, 0.8918, 0.127, 0.9296, 0.1357, 0.9197, 0.161, 0.8551, 0.1481, 0.8548, 0.1198, 0.8918, 0.127, 0.8864, 0.1543, 0.8548, 0.1198, 0.8579, 0.09045, 0.8999, 0.09941, 0.8918, 0.127, 0.8999, 0.09941, 0.8964, 0.07042, 0.9409, 0.08663, 0.9388, 0.1103, 0.8579, 0.09045, 0.8518, 0.0594, 0.8964, 0.07042, 0.8999, 0.09941, 0.8518, 0.0594, 0.8486, 0.02751, 0.8945, 0.04007, 0.8964, 0.07042, 0.1577, 0.3136, 0.1916, 0.3091, 0.1912, 0.3324, 0.152, 0.3368, 0.1618, 0.2879, 0.1918, 0.2846, 0.1916, 0.3091, 0.1577, 0.3136, 0.1918, 0.2846, 0.2208, 0.2841, 0.2253, 0.3048, 0.1916, 0.3091, 0.1646, 0.26, 0.1925, 0.2586, 0.1918, 0.2846, 0.1618, 0.2879, 0.1667, 0.2299, 0.1935, 0.2325, 0.1925, 0.2586, 0.1646, 0.26, 0.1935, 0.2325, 0.2186, 0.2318, 0.2183, 0.2576, 0.1925, 0.2586, 0.2183, 0.2576, 0.2393, 0.2585, 0.244, 0.2868, 0.2208, 0.2841, 0.2186, 0.2318, 0.239, 0.2318, 0.2393, 0.2585, 0.2183, 0.2576, 0.239, 0.2318, 0.2618, 0.2314, 0.263, 0.2592, 0.2393, 0.2585, 0.1564, 0.6594, 0.2058, 0.5796, 0.2042, 0.6895, 0.1573, 0.7575, 0.1644, 0.5144, 0.2041, 0.5051, 0.2058, 0.5796, 0.1564, 0.6594, 0.2041, 0.5051, 0.241, 0.503, 0.2479, 0.5414, 0.2058, 0.5796, 0.167, 0.4728, 0.2041, 0.4669, 0.2041, 0.5051, 0.1644, 0.5144, 0.1673, 0.4415, 0.2036, 0.4354, 0.2041, 0.4669, 0.167, 0.4728, 0.2036, 0.4354, 0.2357, 0.4322, 0.2383, 0.4645, 0.2041, 0.4669, 0.2383, 0.4645, 0.2569, 0.4581, 0.2594, 0.4932, 0.241, 0.503, 0.2357, 0.4322, 0.2554, 0.4278, 0.2569, 0.4581, 0.2383, 0.4645, 0.2554, 0.4278, 0.2775, 0.4234, 0.2766, 0.4525, 0.2569, 0.4581, 0.386, 0.1166, 0.3623, 0.1518, 0.2898, 0.1616, 0.3015, 0.1182, 0.5254, 0.1132, 0.5192, 0.1455, 0.3623, 0.1518, 0.386, 0.1166, 0.5192, 0.1455, 0.5145, 0.1787, 0.3817, 0.1893, 0.3623, 0.1518, 0.5807, 0.1166, 0.5805, 0.1445, 0.5192, 0.1455, 0.5254, 0.1132, 0.6223, 0.1191, 0.6216, 0.1452, 0.5805, 0.1445, 0.5807, 0.1166, 0.6216, 0.1452, 0.6185, 0.17, 0.5749, 0.1722, 0.5805, 0.1445, 0.5749, 0.1722, 0.583, 0.1969, 0.5393, 0.2058, 0.5145, 0.1787, 0.6185, 0.17, 0.6193, 0.1929, 0.583, 0.1969, 0.5749, 0.1722, 0.6193, 0.1929, 0.6225, 0.2133, 0.5918, 0.2194, 0.583, 0.1969, 0.3148, 0.7744, 0.3464, 0.7714, 0.3331, 0.8108, 0.2898, 0.8201, 0.3383, 0.7311, 0.3604, 0.7332, 0.3464, 0.7714, 0.3148, 0.7744, 0.3604, 0.7332, 0.3845, 0.7319, 0.377, 0.7673, 0.3464, 0.7714, 0.3539, 0.6931, 0.3716, 0.6982, 0.3604, 0.7332, 0.3383, 0.7311, 0.3619, 0.6628, 0.3792, 0.6668, 0.3716, 0.6982, 0.3539, 0.6931, 0.3792, 0.6668, 0.397, 0.6694, 0.3916, 0.6991, 0.3716, 0.6982, 0.3916, 0.6991, 0.4133, 0.6973, 0.409, 0.7279, 0.3845, 0.7319, 0.397, 0.6694, 0.4174, 0.6697, 0.4133, 0.6973, 0.3916, 0.6991, 0.4174, 0.6697, 0.4392, 0.6683, 0.436, 0.6937, 0.4133, 0.6973, 0.3643, 0.6367, 0.3816, 0.6393, 0.3792, 0.6668, 0.3619, 0.6628, 0.3618, 0.6077, 0.3817, 0.6126, 0.3816, 0.6393, 0.3643, 0.6367, 0.3817, 0.6126, 0.4017, 0.6175, 0.4002, 0.6423, 0.3816, 0.6393, 0.365, 0.5917, 0.3841, 0.5941, 0.3817, 0.6126, 0.3618, 0.6077, 0.368, 0.575, 0.3861, 0.575, 0.3841, 0.5941, 0.365, 0.5917, 0.3861, 0.575, 0.4031, 0.5741, 0.4027, 0.5955, 0.3841, 0.5941, 0.4027, 0.5955, 0.4245, 0.5968, 0.4229, 0.6197, 0.4017, 0.6175, 0.4031, 0.5741, 0.4259, 0.5741, 0.4245, 0.5968, 0.4027, 0.5955, 0.4259, 0.5741, 0.4484, 0.5715, 0.447, 0.5972, 0.4245, 0.5968, 0.4421, 0.6443, 0.4645, 0.6443, 0.4618, 0.6668, 0.4392, 0.6683, 0.4449, 0.6207, 0.4677, 0.6216, 0.4645, 0.6443, 0.4421, 0.6443, 0.4677, 0.6216, 0.4912, 0.6215, 0.4865, 0.6444, 0.4645, 0.6443, 0.447, 0.5972, 0.4705, 0.5991, 0.4677, 0.6216, 0.4449, 0.6207, 0.4484, 0.5715, 0.4729, 0.5759, 0.4705, 0.5991, 0.447, 0.5972, 0.4729, 0.5759, 0.4993, 0.5771, 0.495, 0.5993, 0.4705, 0.5991, 0.495, 0.5993, 0.5198, 0.5962, 0.5162, 0.6202, 0.4912, 0.6215, 0.4993, 0.5771, 0.5243, 0.5688, 0.5198, 0.5962, 0.495, 0.5993, 0.5243, 0.5688, 0.5471, 0.5599, 0.5484, 0.5893, 0.5198, 0.5962, 0.6639, 0.426, 0.6104, 0.4061, 0.6239, 0.3817, 0.6621, 0.4034, 0.6709, 0.4583, 0.5981, 0.4294, 0.6104, 0.4061, 0.6639, 0.426, 0.5981, 0.4294, 0.5341, 0.406, 0.5454, 0.3829, 0.6104, 0.4061, 0.62, 0.47, 0.5641, 0.4466, 0.5981, 0.4294, 0.6709, 0.4583, 0.5731, 0.4803, 0.5341, 0.4624, 0.5641, 0.4466, 0.62, 0.47, 0.5341, 0.4624, 0.5002, 0.4468, 0.5156, 0.4268, 0.5641, 0.4466, 0.5156, 0.4268, 0.4873, 0.4152, 0.5015, 0.3945, 0.5341, 0.406, 0.5002, 0.4468, 0.4738, 0.4357, 0.4873, 0.4152, 0.5156, 0.4268, 0.4738, 0.4357, 0.4504, 0.4251, 0.4615, 0.4041, 0.4873, 0.4152, 0.5416, 0.4974, 0.5125, 0.483, 0.5341, 0.4624, 0.5731, 0.4803, 0.5142, 0.5144, 0.4938, 0.5046, 0.5125, 0.483, 0.5416, 0.4974, 0.4938, 0.5046, 0.4744, 0.4962, 0.4867, 0.4701, 0.5125, 0.483, 0.4986, 0.5359, 0.4802, 0.5307, 0.4938, 0.5046, 0.5142, 0.5144, 0.4827, 0.5599, 0.4658, 0.5596, 0.4802, 0.5307, 0.4986, 0.5359, 0.4658, 0.5596, 0.4487, 0.5599, 0.4621, 0.5266, 0.4802, 0.5307, 0.4621, 0.5266, 0.4391, 0.5084, 0.4503, 0.4803, 0.4744, 0.4962, 0.4487, 0.5599, 0.426, 0.5404, 0.4391, 0.5084, 0.4621, 0.5266, 0.426, 0.5404, 0.4044, 0.5229, 0.4182, 0.4934, 0.4391, 0.5084, 0.4396, 0.4462, 0.4173, 0.4356, 0.4276, 0.4146, 0.4504, 0.4251, 0.4296, 0.4674, 0.4073, 0.4551, 0.4173, 0.4356, 0.4396, 0.4462, 0.4073, 0.4551, 0.3847, 0.4457, 0.3954, 0.4261, 0.4173, 0.4356, 0.4182, 0.4934, 0.3948, 0.4771, 0.4073, 0.4551, 0.4296, 0.4674, 0.4044, 0.5229, 0.3787, 0.504, 0.3948, 0.4771, 0.4182, 0.4934, 0.3787, 0.504, 0.3515, 0.4883, 0.37, 0.4645, 0.3948, 0.4771, 0.37, 0.4645, 0.3411, 0.4612, 0.3589, 0.4409, 0.3847, 0.4457, 0.3515, 0.4883, 0.3219, 0.4843, 0.3411, 0.4612, 0.37, 0.4645, 0.3219, 0.4843, 0.2898, 0.4793, 0.3088, 0.4564, 0.3411, 0.4612, 0.8442, 0.2927, 0.8796, 0.2611, 0.901, 0.2747, 0.8671, 0.2993, 0.8202, 0.2832, 0.8573, 0.2491, 0.8796, 0.2611, 0.8442, 0.2927, 0.8573, 0.2491, 0.8939, 0.2106, 0.9149, 0.2242, 0.8796, 0.2611, 0.8006, 0.2662, 0.8317, 0.2361, 0.8573, 0.2491, 0.8202, 0.2832, 0.7843, 0.2479, 0.8091, 0.221, 0.8317, 0.2361, 0.8006, 0.2662, 0.8091, 0.221, 0.8381, 0.1939, 0.8645, 0.2022, 0.8317, 0.2361, 0.8645, 0.2022, 0.8748, 0.1786, 0.9068, 0.1864, 0.8939, 0.2106, 0.8381, 0.1939, 0.8454, 0.1713, 0.8748, 0.1786, 0.8645, 0.2022, 0.8454, 0.1713, 0.8551, 0.1481, 0.8864, 0.1543, 0.8748, 0.1786, 0.7647, 0.2377, 0.7808, 0.2159, 0.8091, 0.221, 0.7843, 0.2479, 0.7433, 0.2316, 0.7534, 0.211, 0.7808, 0.2159, 0.7647, 0.2377, 0.7534, 0.211, 0.7681, 0.1874, 0.8019, 0.1923, 0.7808, 0.2159, 0.7272, 0.2262, 0.7324, 0.2057, 0.7534, 0.211, 0.7433, 0.2316, 0.7091, 0.2245, 0.7126, 0.2034, 0.7324, 0.2057, 0.7272, 0.2262, 0.7126, 0.2034, 0.7173, 0.1787, 0.7406, 0.1826, 0.7324, 0.2057, 0.7406, 0.1826, 0.7455, 0.1574, 0.7752, 0.1619, 0.7681, 0.1874, 0.7173, 0.1787, 0.7207, 0.1529, 0.7455, 0.1574, 0.7406, 0.1826, 0.7207, 0.1529, 0.7235, 0.1261, 0.7491, 0.1311, 0.7455, 0.1574, 0.815, 0.1411, 0.8167, 0.1139, 0.8548, 0.1198, 0.8551, 0.1481, 0.7798, 0.1359, 0.7833, 0.1089, 0.8167, 0.1139, 0.815, 0.1411, 0.7833, 0.1089, 0.7851, 0.0815, 0.8187, 0.08594, 0.8167, 0.1139, 0.7491, 0.1311, 0.7531, 0.1036, 0.7833, 0.1089, 0.7798, 0.1359, 0.7235, 0.1261, 0.7266, 0.09805, 0.7531, 0.1036, 0.7491, 0.1311, 0.7266, 0.09805, 0.7296, 0.06937, 0.7555, 0.07591, 0.7531, 0.1036, 0.7555, 0.07591, 0.7555, 0.04869, 0.7832, 0.05486, 0.7851, 0.0815, 0.7296, 0.06937, 0.7303, 0.03981, 0.7555, 0.04869, 0.7555, 0.07591, 0.7303, 0.03981, 0.7299, 0.01044, 0.7561, 0.02205, 0.7555, 0.04869, 0.06071, 0.3171, 0.07533, 0.3261, 0.07779, 0.3556, 0.0636, 0.3519, 0.06517, 0.2832, 0.08136, 0.293, 0.07533, 0.3261, 0.06071, 0.3171, 0.08136, 0.293, 0.09727, 0.3036, 0.08887, 0.3348, 0.07533, 0.3261, 0.07148, 0.2525, 0.08791, 0.2599, 0.08136, 0.293, 0.06517, 0.2832, 0.07612, 0.225, 0.09303, 0.2284, 0.08791, 0.2599, 0.07148, 0.2525, 0.09303, 0.2284, 0.1132, 0.2323, 0.1055, 0.2694, 0.08791, 0.2599, 0.1055, 0.2694, 0.136, 0.2631, 0.1311, 0.2937, 0.09727, 0.3036, 0.1132, 0.2323, 0.1395, 0.2299, 0.136, 0.2631, 0.1055, 0.2694, 0.1395, 0.2299, 0.1667, 0.2299, 0.1646, 0.26, 0.136, 0.2631, 0.08083, 0.1994, 0.099, 0.1972, 0.09303, 0.2284, 0.07612, 0.225, 0.08236, 0.1697, 0.1018, 0.161, 0.099, 0.1972, 0.08083, 0.1994, 0.1018, 0.161, 0.1222, 0.1488, 0.1189, 0.1939, 0.099, 0.1972, 0.08316, 0.1425, 0.1018, 0.1174, 0.1018, 0.161, 0.08236, 0.1697, 0.08379, 0.1123, 0.1005, 0.07165, 0.1018, 0.1174, 0.08316, 0.1425, 0.1005, 0.07165, 0.1219, 0.02046, 0.1217, 0.09269, 0.1018, 0.1174, 0.1217, 0.09269, 0.1491, 0.08938, 0.1465, 0.1465, 0.1222, 0.1488, 0.1219, 0.02046, 0.1529, 0.01146, 0.1491, 0.08938, 0.1217, 0.09269, 0.1529, 0.01146, 0.1845, 0.001172, 0.1775, 0.08464, 0.1491, 0.08938, 0.1692, 0.1938, 0.1954, 0.1981, 0.1935, 0.2325, 0.1667, 0.2299, 0.1725, 0.1533, 0.1999, 0.1552, 0.1954, 0.1981, 0.1692, 0.1938, 0.1999, 0.1552, 0.2278, 0.1534, 0.2232, 0.195, 0.1954, 0.1981, 0.1775, 0.08464, 0.2077, 0.08498, 0.1999, 0.1552, 0.1725, 0.1533, 0.1845, 0.001172, 0.2175, 0.001093, 0.2077, 0.08498, 0.1775, 0.08464, 0.2175, 0.001093, 0.2513, 0.0, 0.2395, 0.08409, 0.2077, 0.08498, 0.2395, 0.08409, 0.2635, 0.08805, 0.2518, 0.158, 0.2278, 0.1534, 0.2513, 0.0, 0.2743, 0.01278, 0.2635, 0.08805, 0.2395, 0.08409, 0.2743, 0.01278, 0.2898, 0.04686, 0.2882, 0.09167, 0.2635, 0.08805, 0.001798, 0.5546, 0.03429, 0.5737, 0.03582, 0.6429, 0.003485, 0.5998, 0.0, 0.515, 0.03384, 0.5172, 0.03429, 0.5737, 0.001798, 0.5546, 0.03384, 0.5172, 0.07155, 0.5202, 0.0727, 0.6069, 0.03429, 0.5737, 0.002051, 0.4815, 0.03673, 0.4811, 0.03384, 0.5172, 0.0, 0.515, 0.004487, 0.4503, 0.04044, 0.4483, 0.03673, 0.4811, 0.002051, 0.4815, 0.04044, 0.4483, 0.07712, 0.4448, 0.07439, 0.4801, 0.03673, 0.4811, 0.07439, 0.4801, 0.1233, 0.4785, 0.1201, 0.5201, 0.07155, 0.5202, 0.07712, 0.4448, 0.1229, 0.4459, 0.1233, 0.4785, 0.07439, 0.4801, 0.1229, 0.4459, 0.1673, 0.4415, 0.167, 0.4728, 0.1233, 0.4785, 0.0139, 0.4198, 0.04797, 0.4186, 0.04044, 0.4483, 0.004487, 0.4503, 0.02859, 0.3911, 0.05953, 0.3933, 0.04797, 0.4186, 0.0139, 0.4198, 0.05953, 0.3933, 0.08226, 0.3935, 0.07963, 0.4157, 0.04797, 0.4186, 0.04237, 0.3688, 0.06518, 0.3719, 0.05953, 0.3933, 0.02859, 0.3911, 0.0636, 0.3519, 0.07779, 0.3556, 0.06518, 0.3719, 0.04237, 0.3688, 0.07779, 0.3556, 0.08705, 0.3582, 0.08292, 0.3741, 0.06518, 0.3719, 0.08292, 0.3741, 0.1148, 0.371, 0.1124, 0.393, 0.08226, 0.3935, 0.08705, 0.3582, 0.11, 0.3489, 0.1148, 0.371, 0.08292, 0.3741, 0.11, 0.3489, 0.152, 0.3368, 0.1555, 0.3612, 0.1148, 0.371, 0.1632, 0.4141, 0.1985, 0.4079, 0.2036, 0.4354, 0.1673, 0.4415, 0.1542, 0.3864, 0.1936, 0.3802, 0.1985, 0.4079, 0.1632, 0.4141, 0.1936, 0.3802, 0.2301, 0.3744, 0.2326, 0.4034, 0.1985, 0.4079, 0.1555, 0.3612, 0.1922, 0.3556, 0.1936, 0.3802, 0.1542, 0.3864, 0.152, 0.3368, 0.1912, 0.3324, 0.1922, 0.3556, 0.1555, 0.3612, 0.1912, 0.3324, 0.2302, 0.3287, 0.2295, 0.3507, 0.1922, 0.3556, 0.2295, 0.3507, 0.26, 0.348, 0.2612, 0.3669, 0.2301, 0.3744, 0.2302, 0.3287, 0.2615, 0.3283, 0.26, 0.348, 0.2295, 0.3507, 0.2615, 0.3283, 0.288, 0.3278, 0.287, 0.3464, 0.26, 0.348, 0.5496, 0.009482, 0.5354, 0.02647, 0.5, 0.01524, 0.5188, 0.0, 0.5783, 0.01684, 0.5692, 0.03565, 0.5354, 0.02647, 0.5496, 0.009482, 0.5692, 0.03565, 0.5576, 0.05469, 0.518, 0.04393, 0.5354, 0.02647, 0.6095, 0.01622, 0.6039, 0.03885, 0.5692, 0.03565, 0.5783, 0.01684, 0.6406, 0.009962, 0.6355, 0.03764, 0.6039, 0.03885, 0.6095, 0.01622, 0.6355, 0.03764, 0.6292, 0.06362, 0.596, 0.06169, 0.6039, 0.03885, 0.596, 0.06169, 0.5903, 0.08905, 0.5467, 0.08356, 0.5576, 0.05469, 0.6292, 0.06362, 0.6249, 0.09112, 0.5903, 0.08905, 0.596, 0.06169, 0.6249, 0.09112, 0.6223, 0.1191, 0.5807, 0.1166, 0.5903, 0.08905, 0.6681, 0.00639, 0.6642, 0.03513, 0.6355, 0.03764, 0.6406, 0.009962, 0.6973, 0.0, 0.6897, 0.0328, 0.6642, 0.03513, 0.6681, 0.00639, 0.6897, 0.0328, 0.6845, 0.06298, 0.6589, 0.06322, 0.6642, 0.03513, 0.7136, 0.00586, 0.7103, 0.03446, 0.6897, 0.0328, 0.6973, 0.0, 0.7299, 0.01044, 0.7303, 0.03981, 0.7103, 0.03446, 0.7136, 0.00586, 0.7303, 0.03981, 0.7296, 0.06937, 0.7067, 0.06476, 0.7103, 0.03446, 0.7067, 0.06476, 0.703, 0.09372, 0.6814, 0.09151, 0.6845, 0.06298, 0.7296, 0.06937, 0.7266, 0.09805, 0.703, 0.09372, 0.7067, 0.06476, 0.7266, 0.09805, 0.7235, 0.1261, 0.7003, 0.1221, 0.703, 0.09372, 0.6529, 0.1195, 0.6507, 0.1457, 0.6216, 0.1452, 0.6223, 0.1191, 0.6785, 0.1197, 0.6757, 0.1468, 0.6507, 0.1457, 0.6529, 0.1195, 0.6757, 0.1468, 0.6737, 0.1723, 0.6483, 0.1702, 0.6507, 0.1457, 0.7003, 0.1221, 0.698, 0.1493, 0.6757, 0.1468, 0.6785, 0.1197, 0.7235, 0.1261, 0.7207, 0.1529, 0.698, 0.1493, 0.7003, 0.1221, 0.7207, 0.1529, 0.7173, 0.1787, 0.6958, 0.1752, 0.698, 0.1493, 0.6958, 0.1752, 0.6941, 0.1999, 0.6733, 0.1966, 0.6737, 0.1723, 0.7173, 0.1787, 0.7126, 0.2034, 0.6941, 0.1999, 0.6958, 0.1752, 0.7126, 0.2034, 0.7091, 0.2245, 0.6925, 0.2214, 0.6941, 0.1999])
me_cube.materials.append(mat_rock_1)
me_cube.use_remesh_preserve_volume = False
me_cube.use_remesh_preserve_attributes = False
me_cube.use_mirror_vertex_groups = False
me_cube.update()

# ---- objects
ob_cube = bpy.data.objects.new('Cube', me_cube)
ob_lamp = bpy.data.objects.new('Lamp', light_lamp)
ob_camera = bpy.data.objects.new('Camera', cam_camera)

# ---- transforms, parenting, visibility, modifiers, constraints
ob_cube.location = (0.0, 0.0, 0.0)
ob_cube.lock_rotations_4d = False
ob_cube.empty_display_type = 'ARROWS'
ob_cube.lineart.crease_threshold = 0.0
ob_lamp.location = (4.076, 1.005, 5.904)
ob_lamp.rotation_euler = (0.6503, 0.05522, 1.866)
ob_lamp.lock_rotations_4d = False
ob_lamp.empty_display_type = 'ARROWS'
ob_lamp.color = (0.0, 0.0, 0.0, 0.0)
ob_lamp.lineart.crease_threshold = 0.0
ob_camera.location = (7.481, -6.508, 5.344)
ob_camera.rotation_euler = (1.109, 0.01082, 0.8149)
ob_camera.lock_rotations_4d = False
ob_camera.empty_display_type = 'ARROWS'
ob_camera.color = (0.0, 0.0, 0.0, 0.0)
ob_camera.display_type = 'WIRE'
ob_camera.lineart.crease_threshold = 0.0

# ---- collection membership
col_collection_1.objects.link(ob_cube)
col_collection_1.objects.link(ob_lamp)
col_collection_1.objects.link(ob_camera)

# ---- scene / render settings (as saved in the file)
scene.camera = ob_camera
scene.frame_start = 1; scene.frame_end = 250; scene.frame_set(1)
scene.render.engine = 'BLENDER_EEVEE_NEXT'
scene.render.image_settings.color_mode = 'RGB'
scene.render.image_settings.compression = 90
scene.render.resolution_percentage = 50
scene.render.dither_intensity = 0.0
scene.render.bake_margin = 2
scene.render.bake_bias = 0.0
scene.cycles.use_denoising = False
scene.cycles.samples = 10
scene.cycles.sampling_pattern = 'TABULATED_SOBOL'
scene.cycles.light_sampling_threshold = 0.0
scene.cycles.use_adaptive_sampling = False
scene.cycles.use_light_tree = False
scene.cycles.blur_glossy = 0.0
scene.cycles.volume_bounces = 1
scene.cycles.pixel_filter_type = 'GAUSSIAN'
scene.cycles.sample_clamp_indirect = 0.0
scene.view_settings.view_transform = 'Standard'
bpy.context.view_layer.update()
